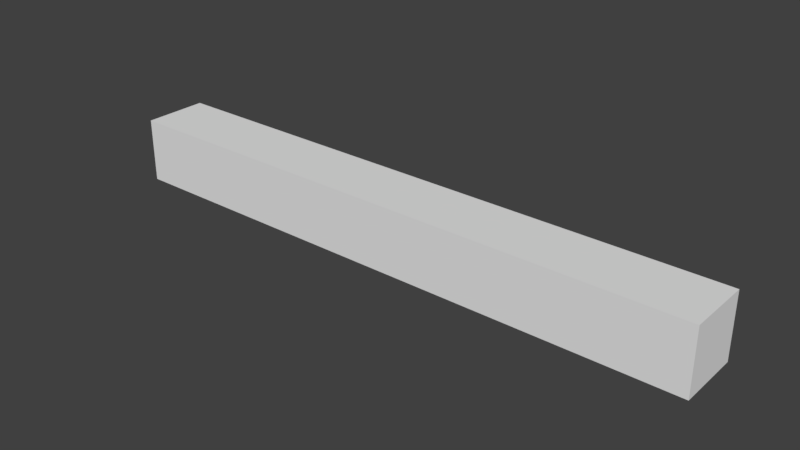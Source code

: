 # Source: BoneTest.blend  (saved by Blender 5.2.44; exported with 4.5.12 LTS)
import bpy
from mathutils import Matrix  # noqa: F401  (used for matrix-valued properties, if any)

bpy.ops.wm.read_factory_settings(use_empty=True)
scene = bpy.context.scene
scene.name = 'Scene'

# ---- collections
col_collection_1 = bpy.data.collections.new('Collection 1'); scene.collection.children.link(col_collection_1)

# ---- world
world_world = bpy.data.worlds.new('World'); scene.world = world_world
world_world.use_nodes = True; world_world.node_tree.nodes.clear()
_N = world_world.node_tree.nodes; _L = world_world.node_tree.links
n0 = _N.new('ShaderNodeOutputWorld'); n0.name = 'World Output'; n0.location = (280, 0)
n1 = _N.new('ShaderNodeBackground'); n1.name = 'Background'; n1.location = (0, 0)
n1.inputs[0].default_value = (0.05088, 0.05088, 0.05088, 1.0)
n2 = _N.new('NodeFrame'); n2.name = 'Frame'; n2.location = (0, 0)
n2.label = 'Versioning: Use Nodes was removed'
n2.width = 160
n0.parent = n2
n1.parent = n2
_L.new(n1.outputs[0], n0.inputs[0])
n0.is_active_output = True
world_world.color = (0.05088, 0.05088, 0.05088)
world_world.use_sun_shadow = False
world_world.sun_shadow_jitter_overblur = 0.0
world_world.cycles.sampling_method = 'MANUAL'

# ---- meshes
me_cube = bpy.data.meshes.new('Cube')
me_cube.from_pydata([(1.0, 1.0, -1.0), (1.0, -1.0, -1.0), (-1.0, -1.0, -1.0), (-1.0, 1.0, -1.0), (1.0, 1.0, 1.0), (1.0, -1.0, 1.0), (-1.0, -1.0, 1.0), (-1.0, 1.0, 1.0), (2.912, 1.0, -1.0), (2.912, -1.0, -1.0), (2.912, 1.0, 1.0), (2.912, -1.0, 1.0), (4.751, 1.0, -1.0), (4.751, -1.0, -1.0), (4.751, 1.0, 1.0), (4.751, -1.0, 1.0), (6.888, 1.0, -1.0), (6.888, -1.0, -1.0), (6.888, 1.0, 1.0), (6.888, -1.0, 1.0), (9.145, 1.0, -1.0), (9.145, -1.0, -1.0), (9.145, 1.0, 1.0), (9.145, -1.0, 1.0), (10.86, 1.0, -1.0), (10.86, -1.0, -1.0), (10.86, 1.0, 1.0), (10.86, -1.0, 1.0), (-3.227, -1.0, -1.0), (-3.227, 1.0, -1.0), (-3.227, -1.0, 1.0), (-3.227, 1.0, 1.0), (-5.431, -1.0, -1.0), (-5.431, 1.0, -1.0), (-5.431, -1.0, 1.0), (-5.431, 1.0, 1.0), (-7.71, -1.0, -1.0), (-7.71, 1.0, -1.0), (-7.71, -1.0, 1.0), (-7.71, 1.0, 1.0)], [], [(0, 1, 2, 3), (4, 7, 6, 5), (0, 4, 10, 8), (1, 5, 6, 2), (6, 7, 31, 30), (4, 0, 3, 7), (8, 10, 14, 12), (1, 0, 8, 9), (4, 5, 11, 10), (5, 1, 9, 11), (15, 13, 17, 19), (11, 9, 13, 15), (9, 8, 12, 13), (10, 11, 15, 14), (18, 19, 23, 22), (13, 12, 16, 17), (14, 15, 19, 18), (12, 14, 18, 16), (23, 21, 25, 27), (16, 18, 22, 20), (19, 17, 21, 23), (17, 16, 20, 21), (24, 26, 27, 25), (21, 20, 24, 25), (22, 23, 27, 26), (20, 22, 26, 24), (30, 31, 35, 34), (7, 3, 29, 31), (3, 2, 28, 29), (2, 6, 30, 28), (35, 33, 37, 39), (28, 30, 34, 32), (31, 29, 33, 35), (29, 28, 32, 33), (36, 38, 39, 37), (33, 32, 36, 37), (34, 35, 39, 38), (32, 34, 38, 36)])
me_cube.use_remesh_preserve_volume = False
me_cube.use_remesh_preserve_attributes = False
me_cube.use_mirror_vertex_groups = False
me_cube.update()
arm_armature_001 = bpy.data.armatures.new('Armature.001')  # bones are not reproduced

# ---- objects
ob_armature = bpy.data.objects.new('Armature', arm_armature_001)
ob_cube = bpy.data.objects.new('Cube', me_cube)

# ---- transforms, parenting, visibility, modifiers, constraints
ob_armature.location = (10.38, 0.2226, -0.2778)
ob_armature.rotation_euler = (0.0, -1.564, 6.283)
ob_armature.show_in_front = True
ob_armature.lineart.crease_threshold = 0.0
ob_cube.parent = ob_armature
ob_cube.matrix_parent_inverse = Matrix(((0.006317, 1.105e-09, 1.0, 0.2122), (-1.751e-07, 1.0, -1.455e-11, -0.2226), (-1.0, -1.748e-07, 0.006317, 10.38), (0.0, 0.0, 0.0, 1.0)))
ob_cube.location = (0.0, 0.0, 0.0)
ob_cube.lock_rotations_4d = False
ob_cube.empty_display_type = 'ARROWS'
ob_cube.lineart.crease_threshold = 0.0
_vg = ob_cube.vertex_groups.new(name='Bone')
for _i, _w in zip([12, 13, 14, 15, 16, 17, 18, 19, 20, 21, 22, 23, 24, 25, 26, 27], [0.06962, 0.08481, 0.09339, 0.104, 0.9413, 0.9185, 0.9125, 0.8969, 0.9961, 0.9924, 0.9913, 0.988, 0.9992, 0.9984, 0.998, 0.997]): _vg.add([_i], _w, 'REPLACE')
_vg = ob_cube.vertex_groups.new(name='Bone.001')
for _i, _w in zip([0, 1, 4, 5, 8, 9, 10, 11, 12, 13, 14, 15, 16, 17, 18, 19], [0.09251, 0.08701, 0.1039, 0.1003, 0.9083, 0.8958, 0.8826, 0.8727, 0.9229, 0.9049, 0.8941, 0.881, 0.05821, 0.08055, 0.08628, 0.1014]): _vg.add([_i], _w, 'REPLACE')
_vg = ob_cube.vertex_groups.new(name='Bone.002')
for _i, _w in zip([0, 1, 2, 3, 4, 5, 6, 7, 8, 9, 10, 11, 28, 29, 30, 31], [0.8968, 0.9001, 0.892, 0.8968, 0.8775, 0.8532, 0.5326, 0.8586, 0.08354, 0.09338, 0.1037, 0.1088, 0.06821, 0.07769, 0.04697, 0.07605]): _vg.add([_i], _w, 'REPLACE')
_vg = ob_cube.vertex_groups.new(name='Bone.003')
for _i, _w in zip([2, 3, 5, 6, 7, 28, 29, 30, 31, 32, 33, 34, 35, 36, 37, 38, 39], [0.1007, 0.0934, 0.04001, 0.462, 0.1303, 0.9312, 0.9215, 0.951, 0.923, 0.9942, 0.9935, 0.9954, 0.9936, 0.9992, 0.9992, 0.9993, 0.9992]): _vg.add([_i], _w, 'REPLACE')
_m = ob_cube.modifiers.new('Armature', 'ARMATURE')
_m.object = ob_armature

# ---- collection membership
col_collection_1.objects.link(ob_armature)
col_collection_1.objects.link(ob_cube)

# ---- scene / render settings (as saved in the file)
scene.frame_start = 1; scene.frame_end = 25; scene.frame_set(1)
scene.render.engine = 'BLENDER_EEVEE_NEXT'
scene.render.resolution_percentage = 50
scene.render.dither_intensity = 0.0
scene.render.bake_type = 'DISPLACEMENT'
scene.render.bake_bias = 0.0
scene.render.bake_samples = 0
scene.cycles.use_denoising = False
scene.cycles.samples = 128
scene.cycles.sampling_pattern = 'TABULATED_SOBOL'
scene.cycles.use_adaptive_sampling = False
scene.cycles.use_light_tree = False
scene.cycles.blur_glossy = 0.0
scene.cycles.sample_clamp_indirect = 0.0
scene.eevee.fast_gi_thickness_near = 0.1
scene.eevee.fast_gi_thickness_far = 0.0
scene.view_settings.view_transform = 'Standard'
bpy.context.view_layer.update()

# ---- added for rendering (the .blend has no active camera and no usable light): camera, sun
cam_auto = bpy.data.cameras.new('AutoCamera')
cam_auto.lens = 50.0
cam_auto.sensor_width = 36.0
cam_auto.clip_end = 1000.0
ob_auto_camera = bpy.data.objects.new('AutoCamera', cam_auto)
scene.collection.objects.link(ob_auto_camera)
ob_auto_camera.location = (18.9606, -20.8602, 13.9068)
ob_auto_camera.rotation_euler = (1.09748, -7.21219e-08, 0.694738)
scene.camera = ob_auto_camera
light_auto_sun = bpy.data.lights.new('AutoSun', 'SUN')
light_auto_sun.energy = 3.0
light_auto_sun.angle = 0.0523599
ob_auto_sun = bpy.data.objects.new('AutoSun', light_auto_sun)
scene.collection.objects.link(ob_auto_sun)
ob_auto_sun.rotation_euler = (0.872665, 0.174533, 0.523599)
bpy.context.view_layer.update()
